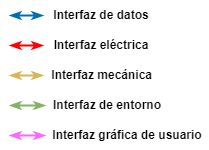

The diagram above was exported from draw.io. Its source (the exported page's mxGraphModel, read from the mxfile embedded in the PNG):
<mxGraphModel dx="420" dy="217" grid="1" gridSize="10" guides="1" tooltips="1" connect="1" arrows="1" fold="1" page="1" pageScale="1" pageWidth="827" pageHeight="1169" math="0" shadow="0">
  <root>
    <mxCell id="0" />
    <mxCell id="1" parent="0" />
    <mxCell id="JQMjF-RkJTfRR0I4q0be-5" style="edgeStyle=orthogonalEdgeStyle;rounded=0;orthogonalLoop=1;jettySize=auto;html=1;exitX=0;exitY=0.5;exitDx=0;exitDy=0;startArrow=classicThin;startFill=1;endArrow=classicThin;endFill=1;strokeWidth=2;fillColor=#1ba1e2;strokeColor=#006EAF;" edge="1" parent="1" source="JQMjF-RkJTfRR0I4q0be-3">
      <mxGeometry relative="1" as="geometry">
        <mxPoint x="320" y="145" as="targetPoint" />
      </mxGeometry>
    </mxCell>
    <mxCell id="JQMjF-RkJTfRR0I4q0be-3" value="&lt;b&gt;Interfaz de datos&lt;/b&gt;" style="text;html=1;strokeColor=none;fillColor=none;align=center;verticalAlign=middle;whiteSpace=wrap;rounded=0;" vertex="1" parent="1">
      <mxGeometry x="354" y="130" width="116" height="30" as="geometry" />
    </mxCell>
    <mxCell id="JQMjF-RkJTfRR0I4q0be-6" style="edgeStyle=orthogonalEdgeStyle;rounded=0;orthogonalLoop=1;jettySize=auto;html=1;exitX=0;exitY=0.5;exitDx=0;exitDy=0;startArrow=classicThin;startFill=1;endArrow=classicThin;endFill=1;strokeWidth=2;fillColor=#e51400;strokeColor=#ff0000;" edge="1" parent="1" source="JQMjF-RkJTfRR0I4q0be-7">
      <mxGeometry relative="1" as="geometry">
        <mxPoint x="320" y="175" as="targetPoint" />
      </mxGeometry>
    </mxCell>
    <mxCell id="JQMjF-RkJTfRR0I4q0be-7" value="&lt;b&gt;Interfaz eléctrica&lt;/b&gt;" style="text;html=1;strokeColor=none;fillColor=none;align=center;verticalAlign=middle;whiteSpace=wrap;rounded=0;" vertex="1" parent="1">
      <mxGeometry x="354" y="160" width="116" height="30" as="geometry" />
    </mxCell>
    <mxCell id="JQMjF-RkJTfRR0I4q0be-8" style="edgeStyle=orthogonalEdgeStyle;rounded=0;orthogonalLoop=1;jettySize=auto;html=1;exitX=0;exitY=0.5;exitDx=0;exitDy=0;startArrow=classicThin;startFill=1;endArrow=classicThin;endFill=1;strokeWidth=2;fillColor=#fff2cc;strokeColor=#d6b656;gradientColor=#ffd966;" edge="1" parent="1" source="JQMjF-RkJTfRR0I4q0be-9">
      <mxGeometry relative="1" as="geometry">
        <mxPoint x="320" y="205" as="targetPoint" />
      </mxGeometry>
    </mxCell>
    <mxCell id="JQMjF-RkJTfRR0I4q0be-9" value="&lt;b&gt;Interfaz mecánica&amp;nbsp;&amp;nbsp;&lt;/b&gt;" style="text;html=1;strokeColor=none;fillColor=none;align=center;verticalAlign=middle;whiteSpace=wrap;rounded=0;" vertex="1" parent="1">
      <mxGeometry x="354" y="190" width="124" height="30" as="geometry" />
    </mxCell>
    <mxCell id="JQMjF-RkJTfRR0I4q0be-10" style="edgeStyle=orthogonalEdgeStyle;rounded=0;orthogonalLoop=1;jettySize=auto;html=1;exitX=0;exitY=0.5;exitDx=0;exitDy=0;startArrow=classicThin;startFill=1;endArrow=classicThin;endFill=1;strokeWidth=2;fillColor=#d5e8d4;strokeColor=#82b366;" edge="1" parent="1" source="JQMjF-RkJTfRR0I4q0be-11">
      <mxGeometry relative="1" as="geometry">
        <mxPoint x="320" y="235" as="targetPoint" />
      </mxGeometry>
    </mxCell>
    <mxCell id="JQMjF-RkJTfRR0I4q0be-11" value="&lt;b&gt;Interfaz de entorno&lt;/b&gt;" style="text;html=1;strokeColor=none;fillColor=none;align=center;verticalAlign=middle;whiteSpace=wrap;rounded=0;" vertex="1" parent="1">
      <mxGeometry x="356" y="220" width="124" height="30" as="geometry" />
    </mxCell>
    <mxCell id="JQMjF-RkJTfRR0I4q0be-13" style="edgeStyle=orthogonalEdgeStyle;rounded=0;orthogonalLoop=1;jettySize=auto;html=1;exitX=0;exitY=0.5;exitDx=0;exitDy=0;startArrow=classicThin;startFill=1;endArrow=classicThin;endFill=1;strokeWidth=2;fillColor=#e1d5e7;strokeColor=#FF66FF;" edge="1" parent="1" source="JQMjF-RkJTfRR0I4q0be-14">
      <mxGeometry relative="1" as="geometry">
        <mxPoint x="320" y="265" as="targetPoint" />
      </mxGeometry>
    </mxCell>
    <mxCell id="JQMjF-RkJTfRR0I4q0be-14" value="&lt;b&gt;Interfaz gráfica de usuario&lt;/b&gt;" style="text;html=1;strokeColor=none;fillColor=none;align=center;verticalAlign=middle;whiteSpace=wrap;rounded=0;" vertex="1" parent="1">
      <mxGeometry x="356" y="250" width="164" height="30" as="geometry" />
    </mxCell>
  </root>
</mxGraphModel>